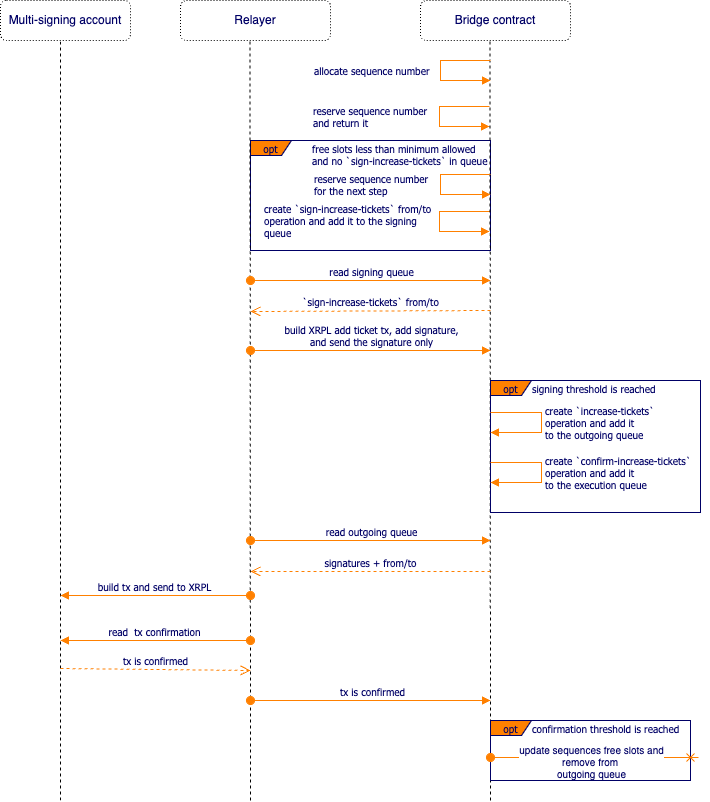

The diagram above was exported from draw.io. Its source (the exported page's mxGraphModel, read from the mxfile embedded in the PNG):
<mxGraphModel dx="1242" dy="726" grid="1" gridSize="10" guides="1" tooltips="1" connect="1" arrows="1" fold="1" page="1" pageScale="1" pageWidth="850" pageHeight="1100" math="0" shadow="0">
  <root>
    <mxCell id="0" />
    <mxCell id="1" parent="0" />
    <mxCell id="ARMRjqQCP7oTPqquHGTt-1" value="opt" style="shape=umlFrame;whiteSpace=wrap;html=1;strokeColor=#000066;fillColor=#FF8000;fontFamily=Tahoma;fontSize=10;fontColor=#000066;align=center;width=41;height=15;" parent="1" vertex="1">
      <mxGeometry x="390" y="140" width="240" height="110" as="geometry" />
    </mxCell>
    <mxCell id="ARMRjqQCP7oTPqquHGTt-3" value="Relayer" style="rounded=1;whiteSpace=wrap;html=1;fillColor=none;dashed=1;fontColor=#000066;dashPattern=1 2;" parent="1" vertex="1">
      <mxGeometry x="320" width="150" height="40" as="geometry" />
    </mxCell>
    <mxCell id="ARMRjqQCP7oTPqquHGTt-4" value="Bridge contract" style="rounded=1;whiteSpace=wrap;html=1;fillColor=none;dashed=1;fontColor=#000066;dashPattern=1 2;" parent="1" vertex="1">
      <mxGeometry x="560" width="150" height="40" as="geometry" />
    </mxCell>
    <mxCell id="ARMRjqQCP7oTPqquHGTt-5" value="&lt;div style=&quot;text-align: center&quot;&gt;&lt;br&gt;&lt;/div&gt;" style="text;html=1;resizable=0;points=[];autosize=1;align=center;verticalAlign=top;spacingTop=-4;fontSize=14;fontFamily=Tahoma;fontColor=#000066;" parent="1" vertex="1">
      <mxGeometry x="225" y="10" width="20" height="20" as="geometry" />
    </mxCell>
    <mxCell id="ARMRjqQCP7oTPqquHGTt-6" value="" style="endArrow=none;dashed=1;html=1;rounded=0;" parent="1" edge="1">
      <mxGeometry width="50" height="50" relative="1" as="geometry">
        <mxPoint x="200" y="800" as="sourcePoint" />
        <mxPoint x="200" y="39" as="targetPoint" />
      </mxGeometry>
    </mxCell>
    <mxCell id="ARMRjqQCP7oTPqquHGTt-9" value="&lt;div style=&quot;text-align: center&quot;&gt;&lt;/div&gt;" style="text;html=1;resizable=0;points=[];autosize=1;align=center;verticalAlign=top;spacingTop=-4;fontSize=14;fontFamily=Tahoma;fontColor=#000066;" parent="1" vertex="1">
      <mxGeometry x="380" y="10" width="20" height="10" as="geometry" />
    </mxCell>
    <mxCell id="ARMRjqQCP7oTPqquHGTt-10" value="" style="endArrow=none;dashed=1;html=1;rounded=0;" parent="1" edge="1">
      <mxGeometry width="50" height="50" relative="1" as="geometry">
        <mxPoint x="390" y="800" as="sourcePoint" />
        <mxPoint x="389.5" y="40" as="targetPoint" />
      </mxGeometry>
    </mxCell>
    <mxCell id="ARMRjqQCP7oTPqquHGTt-11" value="&lt;div style=&quot;text-align: center&quot;&gt;&lt;/div&gt;" style="text;html=1;resizable=0;points=[];autosize=1;align=center;verticalAlign=top;spacingTop=-4;fontSize=14;fontFamily=Tahoma;fontColor=#000066;" parent="1" vertex="1">
      <mxGeometry x="550" y="10" width="20" height="10" as="geometry" />
    </mxCell>
    <mxCell id="ARMRjqQCP7oTPqquHGTt-12" value="" style="endArrow=none;dashed=1;html=1;rounded=0;" parent="1" edge="1">
      <mxGeometry width="50" height="50" relative="1" as="geometry">
        <mxPoint x="630" y="800" as="sourcePoint" />
        <mxPoint x="629.5" y="40" as="targetPoint" />
      </mxGeometry>
    </mxCell>
    <mxCell id="ARMRjqQCP7oTPqquHGTt-14" value="Multi-signing account" style="rounded=1;whiteSpace=wrap;html=1;fillColor=none;dashed=1;fontColor=#000066;dashPattern=1 2;" parent="1" vertex="1">
      <mxGeometry x="140" width="130" height="40" as="geometry" />
    </mxCell>
    <mxCell id="ARMRjqQCP7oTPqquHGTt-20" value="reserve sequence number &lt;br&gt;for the next step" style="edgeStyle=orthogonalEdgeStyle;html=1;align=left;spacingLeft=2;endArrow=block;rounded=0;strokeColor=#FF8000;fontFamily=Tahoma;fontSize=10;fontColor=#000066;endFill=1;" parent="1" edge="1">
      <mxGeometry y="-130" relative="1" as="geometry">
        <mxPoint x="630" y="174" as="sourcePoint" />
        <Array as="points">
          <mxPoint x="580" y="174" />
          <mxPoint x="580" y="194" />
        </Array>
        <mxPoint x="630" y="194" as="targetPoint" />
        <mxPoint as="offset" />
      </mxGeometry>
    </mxCell>
    <mxCell id="ARMRjqQCP7oTPqquHGTt-24" value="build XRPL add ticket tx, add signature, &lt;br&gt;and send the signature only" style="html=1;verticalAlign=bottom;startArrow=oval;startFill=1;endArrow=block;startSize=8;strokeColor=#FF8000;fontFamily=Tahoma;fontSize=10;fontColor=#000066;" parent="1" edge="1">
      <mxGeometry x="0.0081" width="60" relative="1" as="geometry">
        <mxPoint x="390" y="350" as="sourcePoint" />
        <mxPoint x="630" y="350" as="targetPoint" />
        <mxPoint as="offset" />
      </mxGeometry>
    </mxCell>
    <mxCell id="ARMRjqQCP7oTPqquHGTt-26" value="opt" style="shape=umlFrame;whiteSpace=wrap;html=1;strokeColor=#000066;fillColor=#FF8000;fontFamily=Tahoma;fontSize=10;fontColor=#000066;align=center;width=41;height=15;" parent="1" vertex="1">
      <mxGeometry x="630" y="380" width="210" height="132" as="geometry" />
    </mxCell>
    <mxCell id="ARMRjqQCP7oTPqquHGTt-27" value="signing threshold is reached" style="text;html=1;resizable=0;points=[];autosize=1;align=left;verticalAlign=top;spacingTop=-4;fontSize=10;fontFamily=Tahoma;fontColor=#000066;" parent="1" vertex="1">
      <mxGeometry x="670" y="380" width="150" height="20" as="geometry" />
    </mxCell>
    <mxCell id="ARMRjqQCP7oTPqquHGTt-28" value="create `increase-tickets`&lt;br style=&quot;border-color: var(--border-color);&quot;&gt;operation and add it &lt;br&gt;to the outgoing queue" style="edgeStyle=orthogonalEdgeStyle;html=1;align=left;spacingLeft=2;endArrow=block;rounded=0;strokeColor=#FF8000;fontFamily=Tahoma;fontSize=10;fontColor=#000066;endFill=1;" parent="1" edge="1">
      <mxGeometry relative="1" as="geometry">
        <mxPoint x="630" y="412" as="sourcePoint" />
        <Array as="points">
          <mxPoint x="681" y="412" />
          <mxPoint x="681" y="432" />
        </Array>
        <mxPoint x="630" y="432" as="targetPoint" />
        <mxPoint as="offset" />
      </mxGeometry>
    </mxCell>
    <mxCell id="ARMRjqQCP7oTPqquHGTt-29" value="create `confirm-increase-tickets`&lt;br style=&quot;border-color: var(--border-color);&quot;&gt;operation and add it &lt;br&gt;to the execution queue" style="edgeStyle=orthogonalEdgeStyle;html=1;align=left;spacingLeft=2;endArrow=block;rounded=0;strokeColor=#FF8000;fontFamily=Tahoma;fontSize=10;fontColor=#000066;endFill=1;" parent="1" edge="1">
      <mxGeometry x="0.0055" relative="1" as="geometry">
        <mxPoint x="630" y="462" as="sourcePoint" />
        <Array as="points">
          <mxPoint x="681" y="462" />
          <mxPoint x="681" y="482" />
        </Array>
        <mxPoint x="630" y="482" as="targetPoint" />
        <mxPoint as="offset" />
      </mxGeometry>
    </mxCell>
    <mxCell id="ARMRjqQCP7oTPqquHGTt-30" value="read&amp;nbsp;outgoing&amp;nbsp;queue" style="html=1;verticalAlign=bottom;startArrow=oval;startFill=1;endArrow=block;startSize=8;strokeColor=#FF8000;fontFamily=Tahoma;fontSize=10;fontColor=#000066;" parent="1" edge="1">
      <mxGeometry x="0.0083" width="60" relative="1" as="geometry">
        <mxPoint x="390" y="540" as="sourcePoint" />
        <mxPoint x="630" y="540" as="targetPoint" />
        <mxPoint as="offset" />
      </mxGeometry>
    </mxCell>
    <mxCell id="ARMRjqQCP7oTPqquHGTt-31" value="signatures + from/to" style="html=1;verticalAlign=bottom;endArrow=open;dashed=1;endSize=8;strokeColor=#FF8000;fontFamily=Tahoma;fontSize=10;fontColor=#000066;" parent="1" edge="1">
      <mxGeometry x="0.0032" relative="1" as="geometry">
        <mxPoint x="390" y="571" as="targetPoint" />
        <mxPoint x="630" y="571" as="sourcePoint" />
        <mxPoint as="offset" />
      </mxGeometry>
    </mxCell>
    <mxCell id="ARMRjqQCP7oTPqquHGTt-32" value="build tx and send to XRPL" style="html=1;verticalAlign=bottom;startArrow=oval;startFill=1;endArrow=block;startSize=8;strokeColor=#FF8000;fontFamily=Tahoma;fontSize=10;fontColor=#000066;" parent="1" edge="1">
      <mxGeometry x="0.0095" width="60" relative="1" as="geometry">
        <mxPoint x="390" y="595" as="sourcePoint" />
        <mxPoint x="200" y="595" as="targetPoint" />
        <mxPoint as="offset" />
      </mxGeometry>
    </mxCell>
    <mxCell id="GsSdM60pVAoyx6Uq7l8P-2" value="allocate sequence number" style="edgeStyle=orthogonalEdgeStyle;html=1;align=left;spacingLeft=2;endArrow=block;rounded=0;strokeColor=#FF8000;fontFamily=Tahoma;fontSize=10;fontColor=#000066;endFill=1;" parent="1" edge="1">
      <mxGeometry y="-130" relative="1" as="geometry">
        <mxPoint x="630" y="60" as="sourcePoint" />
        <Array as="points">
          <mxPoint x="580" y="60" />
          <mxPoint x="580" y="80" />
        </Array>
        <mxPoint x="630" y="80" as="targetPoint" />
        <mxPoint as="offset" />
      </mxGeometry>
    </mxCell>
    <mxCell id="GsSdM60pVAoyx6Uq7l8P-4" value="free slots less than minimum allowed&lt;br&gt;and no `sign-increase-tickets` in queue" style="text;html=1;resizable=0;points=[];autosize=1;align=left;verticalAlign=top;spacingTop=-4;fontSize=10;fontFamily=Tahoma;fontColor=#000066;" parent="1" vertex="1">
      <mxGeometry x="450" y="140" width="200" height="30" as="geometry" />
    </mxCell>
    <mxCell id="zbiRXVpvGgxXnq73yta6-1" value="create `sign-increase-tickets`&amp;nbsp;from/to&lt;br style=&quot;border-color: var(--border-color);&quot;&gt;operation and add it to the signing &lt;br&gt;queue" style="edgeStyle=orthogonalEdgeStyle;html=1;align=left;spacingLeft=2;endArrow=block;rounded=0;strokeColor=#FF8000;fontFamily=Tahoma;fontSize=10;fontColor=#000066;endFill=1;" parent="1" edge="1">
      <mxGeometry x="-0.0167" y="-179" relative="1" as="geometry">
        <mxPoint x="629" y="211" as="sourcePoint" />
        <Array as="points">
          <mxPoint x="579" y="211" />
          <mxPoint x="579" y="231" />
        </Array>
        <mxPoint x="629" y="231" as="targetPoint" />
        <mxPoint as="offset" />
      </mxGeometry>
    </mxCell>
    <mxCell id="OYIo9aCJKWVLlMkUxUzl-1" value="reserve sequence number &lt;br&gt;and return it" style="edgeStyle=orthogonalEdgeStyle;html=1;align=left;spacingLeft=2;endArrow=block;rounded=0;strokeColor=#FF8000;fontFamily=Tahoma;fontSize=10;fontColor=#000066;endFill=1;" parent="1" edge="1">
      <mxGeometry y="-130" relative="1" as="geometry">
        <mxPoint x="629" y="106" as="sourcePoint" />
        <Array as="points">
          <mxPoint x="579" y="106" />
          <mxPoint x="579" y="126" />
        </Array>
        <mxPoint x="629" y="126" as="targetPoint" />
        <mxPoint as="offset" />
      </mxGeometry>
    </mxCell>
    <mxCell id="OhqdfhH4H1RTtw8YMG-b-1" value="read signing queue" style="html=1;verticalAlign=bottom;startArrow=oval;startFill=1;endArrow=block;startSize=8;strokeColor=#FF8000;fontFamily=Tahoma;fontSize=10;fontColor=#000066;" parent="1" edge="1">
      <mxGeometry x="0.01" width="60" relative="1" as="geometry">
        <mxPoint x="390" y="280" as="sourcePoint" />
        <mxPoint x="630" y="280" as="targetPoint" />
        <mxPoint as="offset" />
      </mxGeometry>
    </mxCell>
    <mxCell id="OhqdfhH4H1RTtw8YMG-b-2" value="`sign-increase-tickets` from/to" style="html=1;verticalAlign=bottom;endArrow=open;dashed=1;endSize=8;strokeColor=#FF8000;fontFamily=Tahoma;fontSize=10;fontColor=#000066;" parent="1" edge="1">
      <mxGeometry relative="1" as="geometry">
        <mxPoint x="390" y="311" as="targetPoint" />
        <mxPoint x="630" y="310" as="sourcePoint" />
        <mxPoint as="offset" />
      </mxGeometry>
    </mxCell>
    <mxCell id="yYtXIaw_NA6PshksQqHe-1" value="read&amp;nbsp; tx confirmation" style="html=1;verticalAlign=bottom;startArrow=oval;startFill=1;endArrow=block;startSize=8;strokeColor=#FF8000;fontFamily=Tahoma;fontSize=10;fontColor=#000066;" parent="1" edge="1">
      <mxGeometry x="0.01" width="60" relative="1" as="geometry">
        <mxPoint x="390" y="640" as="sourcePoint" />
        <mxPoint x="200" y="640" as="targetPoint" />
        <mxPoint as="offset" />
      </mxGeometry>
    </mxCell>
    <mxCell id="yYtXIaw_NA6PshksQqHe-2" value="tx is confirmed" style="html=1;verticalAlign=bottom;endArrow=open;dashed=1;endSize=8;strokeColor=#FF8000;fontFamily=Tahoma;fontSize=10;fontColor=#000066;" parent="1" edge="1">
      <mxGeometry x="-0.0001" relative="1" as="geometry">
        <mxPoint x="390" y="670" as="targetPoint" />
        <mxPoint x="200" y="668" as="sourcePoint" />
        <mxPoint as="offset" />
      </mxGeometry>
    </mxCell>
    <mxCell id="yYtXIaw_NA6PshksQqHe-3" value="opt" style="shape=umlFrame;whiteSpace=wrap;html=1;strokeColor=#000066;fillColor=#FF8000;fontFamily=Tahoma;fontSize=10;fontColor=#000066;align=center;width=41;height=15;" parent="1" vertex="1">
      <mxGeometry x="630" y="720" width="200" height="60" as="geometry" />
    </mxCell>
    <mxCell id="yYtXIaw_NA6PshksQqHe-4" value="confirmation threshold is reached" style="text;html=1;resizable=0;points=[];autosize=1;align=left;verticalAlign=top;spacingTop=-4;fontSize=10;fontFamily=Tahoma;fontColor=#000066;" parent="1" vertex="1">
      <mxGeometry x="670" y="720" width="170" height="20" as="geometry" />
    </mxCell>
    <mxCell id="yYtXIaw_NA6PshksQqHe-5" value="" style="html=1;verticalAlign=bottom;startArrow=oval;startFill=1;endArrow=cross;startSize=8;strokeColor=#FF8000;fontFamily=Tahoma;fontSize=10;fontColor=#000066;exitX=-0.005;exitY=0.726;exitDx=0;exitDy=0;exitPerimeter=0;endFill=0;" parent="1" edge="1">
      <mxGeometry x="0.0148" width="60" relative="1" as="geometry">
        <mxPoint x="630" y="757" as="sourcePoint" />
        <mxPoint x="838" y="757" as="targetPoint" />
        <mxPoint as="offset" />
      </mxGeometry>
    </mxCell>
    <mxCell id="yYtXIaw_NA6PshksQqHe-6" value="&lt;div style=&quot;text-align: center; font-size: 10px;&quot;&gt;update sequences free slots and &lt;br&gt;remove from&amp;nbsp;&lt;/div&gt;outgoing queue" style="edgeLabel;html=1;align=center;verticalAlign=middle;resizable=0;points=[];fontSize=10;fontColor=#000066;" parent="yYtXIaw_NA6PshksQqHe-5" connectable="0" vertex="1">
      <mxGeometry x="-0.2192" y="1" relative="1" as="geometry">
        <mxPoint x="19" y="4" as="offset" />
      </mxGeometry>
    </mxCell>
    <mxCell id="yYtXIaw_NA6PshksQqHe-7" value="tx is confirmed" style="html=1;verticalAlign=bottom;startArrow=oval;startFill=1;endArrow=block;startSize=8;strokeColor=#FF8000;fontFamily=Tahoma;fontSize=10;fontColor=#000066;" parent="1" edge="1">
      <mxGeometry x="0.0133" width="60" relative="1" as="geometry">
        <mxPoint x="390" y="700" as="sourcePoint" />
        <mxPoint x="630" y="700" as="targetPoint" />
        <mxPoint as="offset" />
      </mxGeometry>
    </mxCell>
  </root>
</mxGraphModel>